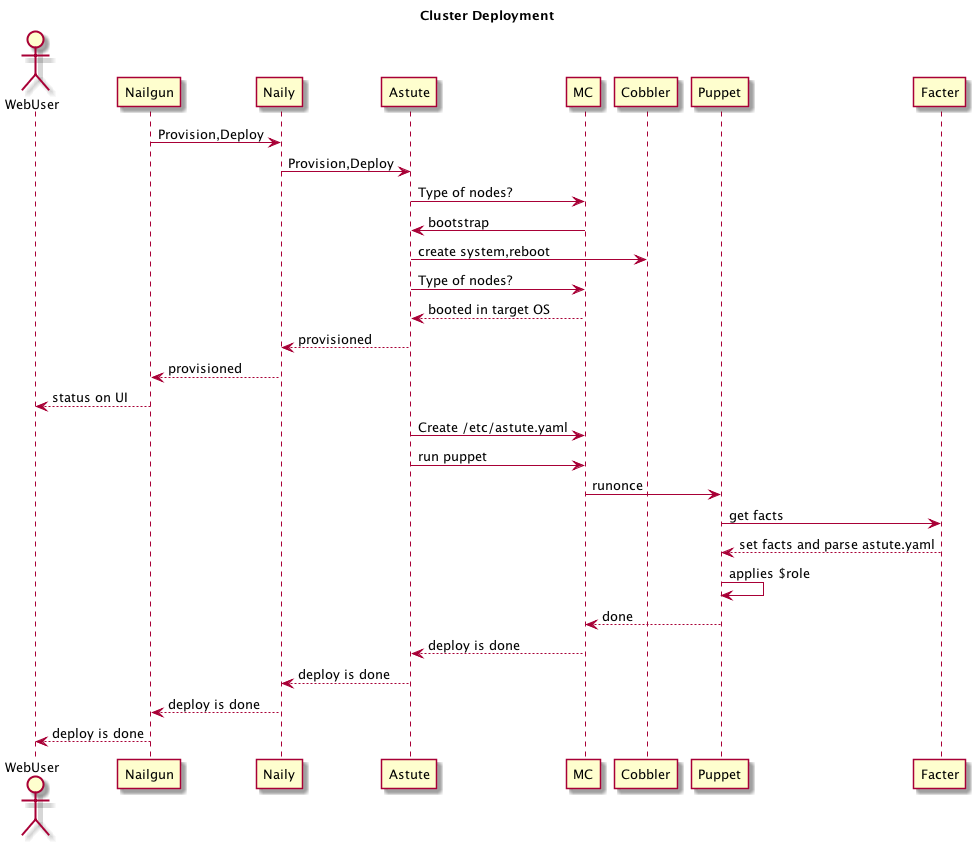

The diagram above was rendered by PlantUML. Its source (embedded in the PNG):
@startuml
    title Cluster Deployment
    actor WebUser

    Nailgun -> Naily: Provision,Deploy
    Naily -> Astute: Provision,Deploy
    Astute -> MC: Type of nodes?
    MC -> Astute: bootstrap
    Astute -> Cobbler: create system,reboot
    Astute -> MC: Type of nodes?

    MC --> Astute: booted in target OS
    Astute --> Naily: provisioned
    Naily --> Nailgun: provisioned
    Nailgun --> WebUser: status on UI
    Astute -> MC: Create /etc/astute.yaml

    Astute -> MC: run puppet
    MC -> Puppet: runonce
    Puppet -> Facter: get facts
    Facter --> Puppet: set facts and parse astute.yaml

    Puppet -> Puppet: applies $role
    Puppet --> MC: done
    MC --> Astute: deploy is done
    Astute --> Naily: deploy is done
    Naily --> Nailgun: deploy is done
    Nailgun --> WebUser: deploy is done
@enduml